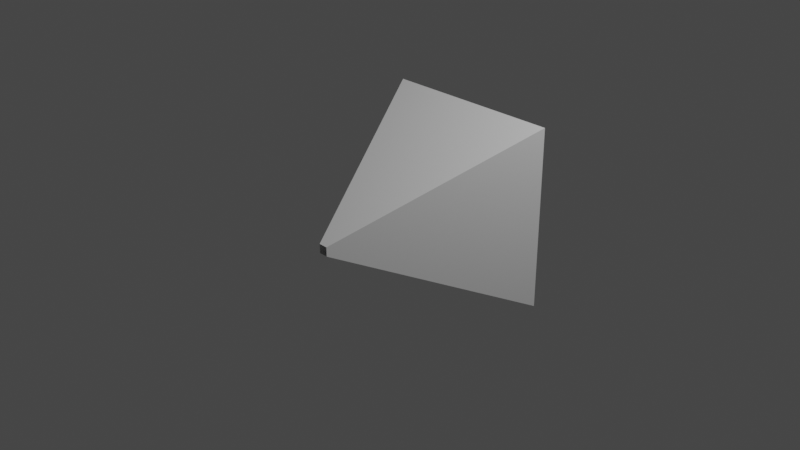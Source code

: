 # Source: Muzzle.blend  (saved by Blender 2.81.16; exported with 4.5.12 LTS)
import bpy
from mathutils import Matrix  # noqa: F401  (used for matrix-valued properties, if any)

bpy.ops.wm.read_factory_settings(use_empty=True)
scene = bpy.context.scene
scene.name = 'Scene'

# ---- collections
col_collection = bpy.data.collections.new('Collection'); scene.collection.children.link(col_collection)

# ---- materials (node trees are filled in below, after node groups)
mat_material = bpy.data.materials.new('Material')
mat_material.alpha_threshold = 0.0
mat_material.use_transparent_shadow = False
mat_material.line_color = (0.0, 0.0, 0.0, 1.0)

# ---- material node trees
mat_material.use_nodes = True; mat_material.node_tree.nodes.clear()
_N = mat_material.node_tree.nodes; _L = mat_material.node_tree.links
n0 = _N.new('ShaderNodeOutputMaterial'); n0.name = 'Material Output'; n0.location = (300, 300)
n1 = _N.new('ShaderNodeBsdfPrincipled'); n1.name = 'Principled BSDF'; n1.location = (10, 300)
n1.distribution = 'GGX'
n1.subsurface_method = 'BURLEY'
n1.inputs[2].default_value = 0.4
n1.inputs[3].default_value = 1.45
n1.inputs[27].default_value = (0.0, 0.0, 0.0, 1.0)
n1.inputs[28].default_value = 1.0
_L.new(n1.outputs[0], n0.inputs[0])
n0.is_active_output = True

# ---- world
world_world = bpy.data.worlds.new('World'); scene.world = world_world
world_world.use_nodes = True; world_world.node_tree.nodes.clear()
_N = world_world.node_tree.nodes; _L = world_world.node_tree.links
n0 = _N.new('ShaderNodeOutputWorld'); n0.name = 'World Output'; n0.location = (300, 300)
n1 = _N.new('ShaderNodeBackground'); n1.name = 'Background'; n1.location = (10, 300)
n1.inputs[0].default_value = (0.05088, 0.05088, 0.05088, 1.0)
_L.new(n1.outputs[0], n0.inputs[0])
n0.is_active_output = True
world_world.color = (0.05088, 0.05088, 0.05088)
world_world.use_sun_shadow = False
world_world.sun_shadow_jitter_overblur = 0.0

# ---- cameras
cam_camera = bpy.data.cameras.new('Camera')
cam_camera.clip_end = 100.0
cam_camera.ortho_scale = 7.314

# ---- lights
light_light = bpy.data.lights.new('Light', 'POINT')
light_light.transmission_factor = 0.0
light_light.energy = 1000.0
light_light.shadow_soft_size = 0.1
light_light.shadow_maximum_resolution = 0.006
light_light.use_absolute_resolution = True

# ---- meshes
me_cube = bpy.data.meshes.new('Cube')
me_cube.from_pydata([(1.0, 1.0, 1.0), (1.0, 1.0, -1.0), (0.05, -1.0, 0.05), (0.05, -1.0, -0.05), (-1.0, 1.0, 1.0), (-1.0, 1.0, -1.0), (-0.05, -1.0, 0.05), (-0.05, -1.0, -0.05)], [], [(0, 4, 6, 2), (7, 6, 4, 5), (5, 1, 3, 7), (1, 0, 2, 3)])
_uv = me_cube.uv_layers.new(name='UVMap')
_uv.uv.foreach_set('vector', [0.01733, 0.9801, 0.01732, 0.01069, 0.4868, 0.4846, 0.4855, 0.5105, 0.5128, 0.4846, 0.4868, 0.4846, 0.01732, 0.01069, 0.9809, 0.01494, 0.9809, 0.01494, 0.9809, 0.9844, 0.5115, 0.5104, 0.5128, 0.4846, 0.9809, 0.9844, 0.01733, 0.9801, 0.4855, 0.5105, 0.5115, 0.5104])
me_cube.materials.append(mat_material)
me_cube.use_remesh_preserve_volume = False
me_cube.use_remesh_preserve_attributes = False
me_cube.use_mirror_vertex_groups = False
me_cube.update()

# ---- objects
ob_muzzle = bpy.data.objects.new('Muzzle', me_cube)
ob_light = bpy.data.objects.new('Light', light_light)
ob_camera = bpy.data.objects.new('Camera', cam_camera)

# ---- transforms, parenting, visibility, modifiers, constraints
ob_muzzle.location = (0.0, 0.0, 0.0)
ob_muzzle.lock_rotations_4d = False
ob_muzzle.empty_display_type = 'ARROWS'
ob_muzzle.lineart.crease_threshold = 0.0
ob_light.location = (4.076, 1.005, 5.904)
ob_light.rotation_euler = (0.6503, 0.05522, 1.866)
ob_light.lock_rotations_4d = False
ob_light.empty_display_type = 'ARROWS'
ob_light.color = (0.0, 0.0, 0.0, 0.0)
ob_light.lineart.crease_threshold = 0.0
ob_camera.location = (7.359, -6.926, 4.958)
ob_camera.rotation_euler = (1.109, 0.0, 0.8149)
ob_camera.lock_rotations_4d = False
ob_camera.empty_display_type = 'ARROWS'
ob_camera.color = (0.0, 0.0, 0.0, 0.0)
ob_camera.display_type = 'WIRE'
ob_camera.lineart.crease_threshold = 0.0

# ---- collection membership
col_collection.objects.link(ob_muzzle)
col_collection.objects.link(ob_light)
col_collection.objects.link(ob_camera)

# ---- scene / render settings (as saved in the file)
scene.camera = ob_camera
scene.frame_start = 1; scene.frame_end = 250; scene.frame_set(1)
scene.render.engine = 'BLENDER_EEVEE_NEXT'
scene.cycles.use_denoising = False
scene.cycles.samples = 128
scene.cycles.sampling_pattern = 'TABULATED_SOBOL'
scene.cycles.use_adaptive_sampling = False
scene.cycles.use_light_tree = False
scene.view_settings.view_transform = 'Filmic'
bpy.context.view_layer.update()
